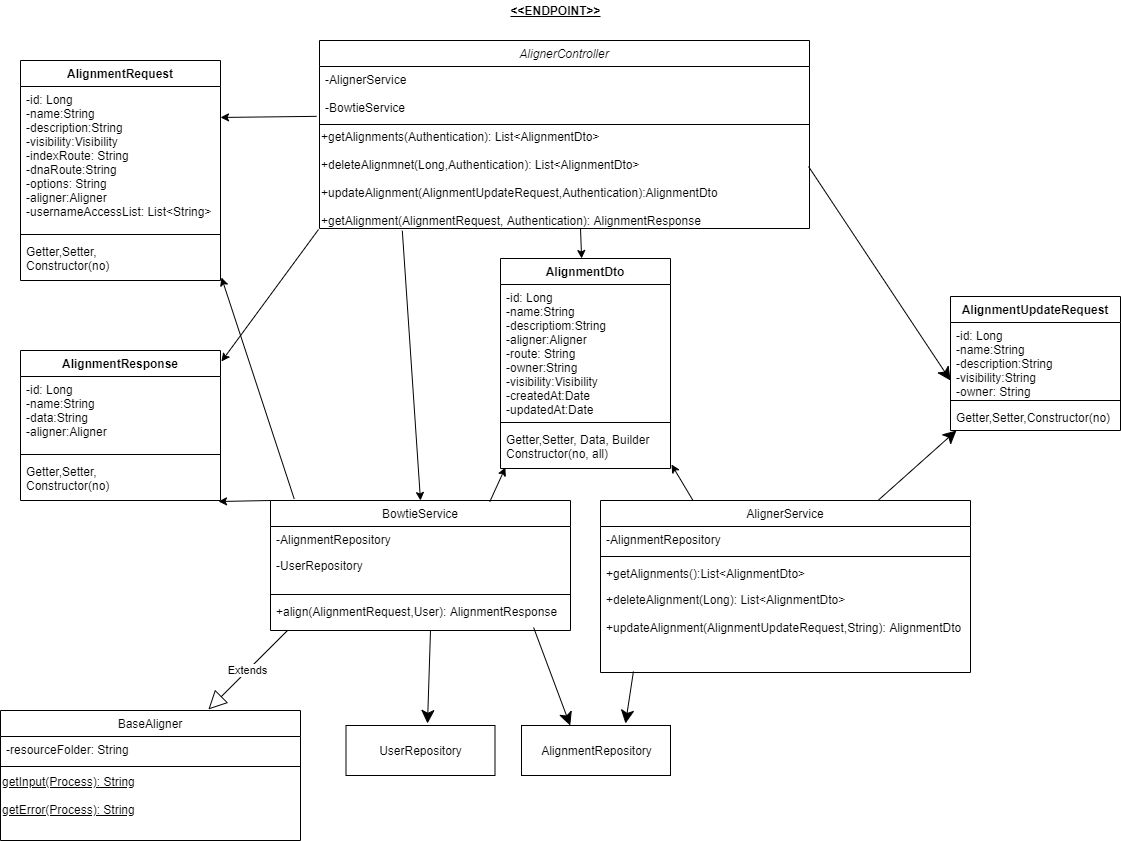

The diagram above was exported from draw.io. Its source (the exported page's mxGraphModel, read from the mxfile embedded in the PNG):
<mxGraphModel dx="1527" dy="1921" grid="1" gridSize="10" guides="1" tooltips="1" connect="1" arrows="1" fold="1" page="1" pageScale="1" pageWidth="827" pageHeight="1169" math="0" shadow="0">
  <root>
    <mxCell id="WIyWlLk6GJQsqaUBKTNV-0" />
    <mxCell id="WIyWlLk6GJQsqaUBKTNV-1" parent="WIyWlLk6GJQsqaUBKTNV-0" />
    <mxCell id="zkfFHV4jXpPFQw0GAbJ--0" value="AlignerController" style="swimlane;fontStyle=2;align=center;verticalAlign=top;childLayout=stackLayout;horizontal=1;startSize=26;horizontalStack=0;resizeParent=1;resizeLast=0;collapsible=1;marginBottom=0;rounded=0;shadow=0;strokeWidth=1;" parent="WIyWlLk6GJQsqaUBKTNV-1" vertex="1">
      <mxGeometry x="169" y="-100" width="490" height="188" as="geometry">
        <mxRectangle x="230" y="140" width="160" height="26" as="alternateBounds" />
      </mxGeometry>
    </mxCell>
    <mxCell id="zkfFHV4jXpPFQw0GAbJ--1" value="-AlignerService&#10;&#10;-BowtieService" style="text;align=left;verticalAlign=top;spacingLeft=4;spacingRight=4;overflow=hidden;rotatable=0;points=[[0,0.5],[1,0.5]];portConstraint=eastwest;" parent="zkfFHV4jXpPFQw0GAbJ--0" vertex="1">
      <mxGeometry y="26" width="490" height="54" as="geometry" />
    </mxCell>
    <mxCell id="zkfFHV4jXpPFQw0GAbJ--4" value="" style="line;html=1;strokeWidth=1;align=left;verticalAlign=middle;spacingTop=-1;spacingLeft=3;spacingRight=3;rotatable=0;labelPosition=right;points=[];portConstraint=eastwest;" parent="zkfFHV4jXpPFQw0GAbJ--0" vertex="1">
      <mxGeometry y="80" width="490" height="8" as="geometry" />
    </mxCell>
    <mxCell id="F-No_0yhDMmVvMZmOfs_-1" value="+getAlignments(Authentication): List&amp;lt;AlignmentDto&amp;gt;&lt;br&gt;&lt;br&gt;&lt;div&gt;+deleteAlignmnet(Long,Authentication): List&amp;lt;AlignmentDto&amp;gt;&lt;/div&gt;&lt;div&gt;&lt;br&gt;&lt;/div&gt;&lt;div&gt;+updateAlignment(AlignmentUpdateRequest,Authentication):AlignmentDto&lt;/div&gt;&lt;div&gt;&lt;br&gt;&lt;/div&gt;&lt;div&gt;+getAlignment(AlignmentRequest, Authentication): AlignmentResponse&lt;/div&gt;" style="text;html=1;align=left;verticalAlign=middle;resizable=0;points=[];autosize=1;" parent="zkfFHV4jXpPFQw0GAbJ--0" vertex="1">
      <mxGeometry y="88" width="490" height="100" as="geometry" />
    </mxCell>
    <mxCell id="zkfFHV4jXpPFQw0GAbJ--6" value="BowtieService" style="swimlane;fontStyle=0;align=center;verticalAlign=top;childLayout=stackLayout;horizontal=1;startSize=26;horizontalStack=0;resizeParent=1;resizeLast=0;collapsible=1;marginBottom=0;rounded=0;shadow=0;strokeWidth=1;" parent="WIyWlLk6GJQsqaUBKTNV-1" vertex="1">
      <mxGeometry x="120" y="360" width="300" height="130" as="geometry">
        <mxRectangle x="130" y="380" width="160" height="26" as="alternateBounds" />
      </mxGeometry>
    </mxCell>
    <mxCell id="zkfFHV4jXpPFQw0GAbJ--7" value="-AlignmentRepository" style="text;align=left;verticalAlign=top;spacingLeft=4;spacingRight=4;overflow=hidden;rotatable=0;points=[[0,0.5],[1,0.5]];portConstraint=eastwest;" parent="zkfFHV4jXpPFQw0GAbJ--6" vertex="1">
      <mxGeometry y="26" width="300" height="26" as="geometry" />
    </mxCell>
    <mxCell id="zkfFHV4jXpPFQw0GAbJ--8" value="-UserRepository" style="text;align=left;verticalAlign=top;spacingLeft=4;spacingRight=4;overflow=hidden;rotatable=0;points=[[0,0.5],[1,0.5]];portConstraint=eastwest;rounded=0;shadow=0;html=0;" parent="zkfFHV4jXpPFQw0GAbJ--6" vertex="1">
      <mxGeometry y="52" width="300" height="38" as="geometry" />
    </mxCell>
    <mxCell id="zkfFHV4jXpPFQw0GAbJ--9" value="" style="line;html=1;strokeWidth=1;align=left;verticalAlign=middle;spacingTop=-1;spacingLeft=3;spacingRight=3;rotatable=0;labelPosition=right;points=[];portConstraint=eastwest;" parent="zkfFHV4jXpPFQw0GAbJ--6" vertex="1">
      <mxGeometry y="90" width="300" height="8" as="geometry" />
    </mxCell>
    <mxCell id="zkfFHV4jXpPFQw0GAbJ--10" value="+align(AlignmentRequest,User): AlignmentResponse" style="text;align=left;verticalAlign=top;spacingLeft=4;spacingRight=4;overflow=hidden;rotatable=0;points=[[0,0.5],[1,0.5]];portConstraint=eastwest;fontStyle=0" parent="zkfFHV4jXpPFQw0GAbJ--6" vertex="1">
      <mxGeometry y="98" width="300" height="26" as="geometry" />
    </mxCell>
    <mxCell id="F-No_0yhDMmVvMZmOfs_-2" value="&lt;b&gt;&lt;u&gt;&amp;lt;&amp;lt;ENDPOINT&amp;gt;&amp;gt;&lt;/u&gt;&lt;/b&gt;" style="text;html=1;align=center;verticalAlign=middle;resizable=0;points=[];autosize=1;" parent="WIyWlLk6GJQsqaUBKTNV-1" vertex="1">
      <mxGeometry x="350" y="-140" width="110" height="20" as="geometry" />
    </mxCell>
    <mxCell id="F-No_0yhDMmVvMZmOfs_-3" value="AlignmentRepository" style="html=1;" parent="WIyWlLk6GJQsqaUBKTNV-1" vertex="1">
      <mxGeometry x="371" y="585" width="149" height="50" as="geometry" />
    </mxCell>
    <mxCell id="F-No_0yhDMmVvMZmOfs_-4" value="" style="endArrow=classic;html=1;entryX=0.327;entryY=0;entryDx=0;entryDy=0;endFill=1;startSize=9;endSize=11;entryPerimeter=0;exitX=0.877;exitY=1.115;exitDx=0;exitDy=0;exitPerimeter=0;" parent="WIyWlLk6GJQsqaUBKTNV-1" source="zkfFHV4jXpPFQw0GAbJ--10" target="F-No_0yhDMmVvMZmOfs_-3" edge="1">
      <mxGeometry width="50" height="50" relative="1" as="geometry">
        <mxPoint x="390.8600000000001" y="571.0320000000002" as="sourcePoint" />
        <mxPoint x="70" y="410" as="targetPoint" />
      </mxGeometry>
    </mxCell>
    <mxCell id="F-No_0yhDMmVvMZmOfs_-15" value="AlignmentRequest" style="swimlane;fontStyle=1;align=center;verticalAlign=top;childLayout=stackLayout;horizontal=1;startSize=26;horizontalStack=0;resizeParent=1;resizeParentMax=0;resizeLast=0;collapsible=1;marginBottom=0;" parent="WIyWlLk6GJQsqaUBKTNV-1" vertex="1">
      <mxGeometry x="-130" y="-80" width="200" height="220" as="geometry" />
    </mxCell>
    <mxCell id="F-No_0yhDMmVvMZmOfs_-16" value="-id: Long&#10;-name:String&#10;-description:String&#10;-visibility:Visibility&#10;-indexRoute: String&#10;-dnaRoute:String&#10;-options: String&#10;-aligner:Aligner&#10;-usernameAccessList: List&lt;String&gt;" style="text;strokeColor=none;fillColor=none;align=left;verticalAlign=top;spacingLeft=4;spacingRight=4;overflow=hidden;rotatable=0;points=[[0,0.5],[1,0.5]];portConstraint=eastwest;" parent="F-No_0yhDMmVvMZmOfs_-15" vertex="1">
      <mxGeometry y="26" width="200" height="144" as="geometry" />
    </mxCell>
    <mxCell id="F-No_0yhDMmVvMZmOfs_-17" value="" style="line;strokeWidth=1;fillColor=none;align=left;verticalAlign=middle;spacingTop=-1;spacingLeft=3;spacingRight=3;rotatable=0;labelPosition=right;points=[];portConstraint=eastwest;" parent="F-No_0yhDMmVvMZmOfs_-15" vertex="1">
      <mxGeometry y="170" width="200" height="8" as="geometry" />
    </mxCell>
    <mxCell id="F-No_0yhDMmVvMZmOfs_-18" value="Getter,Setter, &#10;Constructor(no)" style="text;strokeColor=none;fillColor=none;align=left;verticalAlign=top;spacingLeft=4;spacingRight=4;overflow=hidden;rotatable=0;points=[[0,0.5],[1,0.5]];portConstraint=eastwest;" parent="F-No_0yhDMmVvMZmOfs_-15" vertex="1">
      <mxGeometry y="178" width="200" height="42" as="geometry" />
    </mxCell>
    <mxCell id="F-No_0yhDMmVvMZmOfs_-19" value="" style="endArrow=classic;html=1;exitX=-0.006;exitY=0.923;exitDx=0;exitDy=0;exitPerimeter=0;entryX=1;entryY=0.215;entryDx=0;entryDy=0;entryPerimeter=0;" parent="WIyWlLk6GJQsqaUBKTNV-1" source="zkfFHV4jXpPFQw0GAbJ--1" target="F-No_0yhDMmVvMZmOfs_-16" edge="1">
      <mxGeometry width="50" height="50" relative="1" as="geometry">
        <mxPoint x="228.95000000000005" y="253.99" as="sourcePoint" />
        <mxPoint x="50" y="373" as="targetPoint" />
      </mxGeometry>
    </mxCell>
    <mxCell id="F-No_0yhDMmVvMZmOfs_-20" value="" style="endArrow=classic;html=1;exitX=0.079;exitY=-0.013;exitDx=0;exitDy=0;exitPerimeter=0;entryX=1.005;entryY=0.929;entryDx=0;entryDy=0;entryPerimeter=0;" parent="WIyWlLk6GJQsqaUBKTNV-1" source="zkfFHV4jXpPFQw0GAbJ--6" target="F-No_0yhDMmVvMZmOfs_-18" edge="1">
      <mxGeometry width="50" height="50" relative="1" as="geometry">
        <mxPoint x="227.9000000000001" y="179.99800000000005" as="sourcePoint" />
        <mxPoint x="52.039999999999964" y="178.97799999999995" as="targetPoint" />
      </mxGeometry>
    </mxCell>
    <mxCell id="F-No_0yhDMmVvMZmOfs_-21" value="" style="endArrow=classic;html=1;exitX=0.169;exitY=1.022;exitDx=0;exitDy=0;exitPerimeter=0;entryX=0.5;entryY=0;entryDx=0;entryDy=0;" parent="WIyWlLk6GJQsqaUBKTNV-1" source="F-No_0yhDMmVvMZmOfs_-1" target="zkfFHV4jXpPFQw0GAbJ--6" edge="1">
      <mxGeometry width="50" height="50" relative="1" as="geometry">
        <mxPoint x="237.9000000000001" y="189.99800000000005" as="sourcePoint" />
        <mxPoint x="62.039999999999964" y="188.97799999999995" as="targetPoint" />
      </mxGeometry>
    </mxCell>
    <mxCell id="F-No_0yhDMmVvMZmOfs_-35" value="AlignerService" style="swimlane;fontStyle=0;align=center;verticalAlign=top;childLayout=stackLayout;horizontal=1;startSize=26;horizontalStack=0;resizeParent=1;resizeLast=0;collapsible=1;marginBottom=0;rounded=0;shadow=0;strokeWidth=1;" parent="WIyWlLk6GJQsqaUBKTNV-1" vertex="1">
      <mxGeometry x="450" y="360" width="370" height="172" as="geometry">
        <mxRectangle x="130" y="380" width="160" height="26" as="alternateBounds" />
      </mxGeometry>
    </mxCell>
    <mxCell id="F-No_0yhDMmVvMZmOfs_-36" value="-AlignmentRepository " style="text;align=left;verticalAlign=top;spacingLeft=4;spacingRight=4;overflow=hidden;rotatable=0;points=[[0,0.5],[1,0.5]];portConstraint=eastwest;" parent="F-No_0yhDMmVvMZmOfs_-35" vertex="1">
      <mxGeometry y="26" width="370" height="26" as="geometry" />
    </mxCell>
    <mxCell id="F-No_0yhDMmVvMZmOfs_-38" value="" style="line;html=1;strokeWidth=1;align=left;verticalAlign=middle;spacingTop=-1;spacingLeft=3;spacingRight=3;rotatable=0;labelPosition=right;points=[];portConstraint=eastwest;" parent="F-No_0yhDMmVvMZmOfs_-35" vertex="1">
      <mxGeometry y="52" width="370" height="8" as="geometry" />
    </mxCell>
    <mxCell id="F-No_0yhDMmVvMZmOfs_-39" value="+getAlignments():List&lt;AlignmentDto&gt;" style="text;align=left;verticalAlign=top;spacingLeft=4;spacingRight=4;overflow=hidden;rotatable=0;points=[[0,0.5],[1,0.5]];portConstraint=eastwest;fontStyle=0" parent="F-No_0yhDMmVvMZmOfs_-35" vertex="1">
      <mxGeometry y="60" width="370" height="26" as="geometry" />
    </mxCell>
    <mxCell id="F-No_0yhDMmVvMZmOfs_-40" value="+deleteAlignment(Long): List&lt;AlignmentDto&gt;&#10;&#10;+updateAlignment(AlignmentUpdateRequest,String): AlignmentDto" style="text;align=left;verticalAlign=top;spacingLeft=4;spacingRight=4;overflow=hidden;rotatable=0;points=[[0,0.5],[1,0.5]];portConstraint=eastwest;" parent="F-No_0yhDMmVvMZmOfs_-35" vertex="1">
      <mxGeometry y="86" width="370" height="86" as="geometry" />
    </mxCell>
    <mxCell id="F-No_0yhDMmVvMZmOfs_-41" value="" style="endArrow=classic;html=1;entryX=0.698;entryY=-0.04;entryDx=0;entryDy=0;endFill=1;startSize=9;endSize=11;entryPerimeter=0;exitX=0.089;exitY=0.988;exitDx=0;exitDy=0;exitPerimeter=0;" parent="WIyWlLk6GJQsqaUBKTNV-1" source="F-No_0yhDMmVvMZmOfs_-40" target="F-No_0yhDMmVvMZmOfs_-3" edge="1">
      <mxGeometry width="50" height="50" relative="1" as="geometry">
        <mxPoint x="470" y="590" as="sourcePoint" />
        <mxPoint x="404.97" y="630" as="targetPoint" />
      </mxGeometry>
    </mxCell>
    <mxCell id="F-No_0yhDMmVvMZmOfs_-42" value="AlignmentUpdateRequest " style="swimlane;fontStyle=1;align=center;verticalAlign=top;childLayout=stackLayout;horizontal=1;startSize=26;horizontalStack=0;resizeParent=1;resizeParentMax=0;resizeLast=0;collapsible=1;marginBottom=0;" parent="WIyWlLk6GJQsqaUBKTNV-1" vertex="1">
      <mxGeometry x="800" y="156" width="170" height="134" as="geometry" />
    </mxCell>
    <mxCell id="F-No_0yhDMmVvMZmOfs_-43" value="-id: Long&#10;-name:String&#10;-description:String&#10;-visibility:String&#10;-owner: String" style="text;strokeColor=none;fillColor=none;align=left;verticalAlign=top;spacingLeft=4;spacingRight=4;overflow=hidden;rotatable=0;points=[[0,0.5],[1,0.5]];portConstraint=eastwest;" parent="F-No_0yhDMmVvMZmOfs_-42" vertex="1">
      <mxGeometry y="26" width="170" height="74" as="geometry" />
    </mxCell>
    <mxCell id="F-No_0yhDMmVvMZmOfs_-44" value="" style="line;strokeWidth=1;fillColor=none;align=left;verticalAlign=middle;spacingTop=-1;spacingLeft=3;spacingRight=3;rotatable=0;labelPosition=right;points=[];portConstraint=eastwest;" parent="F-No_0yhDMmVvMZmOfs_-42" vertex="1">
      <mxGeometry y="100" width="170" height="8" as="geometry" />
    </mxCell>
    <mxCell id="F-No_0yhDMmVvMZmOfs_-45" value="Getter,Setter,Constructor(no)" style="text;strokeColor=none;fillColor=none;align=left;verticalAlign=top;spacingLeft=4;spacingRight=4;overflow=hidden;rotatable=0;points=[[0,0.5],[1,0.5]];portConstraint=eastwest;" parent="F-No_0yhDMmVvMZmOfs_-42" vertex="1">
      <mxGeometry y="108" width="170" height="26" as="geometry" />
    </mxCell>
    <mxCell id="F-No_0yhDMmVvMZmOfs_-46" value="" style="endArrow=classic;html=1;entryX=0;entryY=0.784;entryDx=0;entryDy=0;endFill=1;startSize=9;endSize=11;entryPerimeter=0;exitX=0.998;exitY=0.38;exitDx=0;exitDy=0;exitPerimeter=0;" parent="WIyWlLk6GJQsqaUBKTNV-1" source="F-No_0yhDMmVvMZmOfs_-1" target="F-No_0yhDMmVvMZmOfs_-43" edge="1">
      <mxGeometry width="50" height="50" relative="1" as="geometry">
        <mxPoint x="718.9300000000001" y="210.96800000000007" as="sourcePoint" />
        <mxPoint x="700.002" y="308" as="targetPoint" />
      </mxGeometry>
    </mxCell>
    <mxCell id="F-No_0yhDMmVvMZmOfs_-47" value="" style="endArrow=classic;html=1;endFill=1;startSize=9;endSize=11;exitX=0.75;exitY=0;exitDx=0;exitDy=0;entryX=0.035;entryY=1;entryDx=0;entryDy=0;entryPerimeter=0;" parent="WIyWlLk6GJQsqaUBKTNV-1" source="F-No_0yhDMmVvMZmOfs_-35" target="F-No_0yhDMmVvMZmOfs_-45" edge="1">
      <mxGeometry width="50" height="50" relative="1" as="geometry">
        <mxPoint x="502.93000000000006" y="550.9680000000001" as="sourcePoint" />
        <mxPoint x="484.00199999999995" y="648" as="targetPoint" />
      </mxGeometry>
    </mxCell>
    <mxCell id="F-No_0yhDMmVvMZmOfs_-48" value="AlignmentDto" style="swimlane;fontStyle=1;align=center;verticalAlign=top;childLayout=stackLayout;horizontal=1;startSize=26;horizontalStack=0;resizeParent=1;resizeParentMax=0;resizeLast=0;collapsible=1;marginBottom=0;" parent="WIyWlLk6GJQsqaUBKTNV-1" vertex="1">
      <mxGeometry x="350" y="118" width="170" height="210" as="geometry" />
    </mxCell>
    <mxCell id="F-No_0yhDMmVvMZmOfs_-49" value="-id: Long&#10;-name:String&#10;-descriptiom:String&#10;-aligner:Aligner&#10;-route: String&#10;-owner:String&#10;-visibility:Visibility&#10;-createdAt:Date&#10;-updatedAt:Date" style="text;strokeColor=none;fillColor=none;align=left;verticalAlign=top;spacingLeft=4;spacingRight=4;overflow=hidden;rotatable=0;points=[[0,0.5],[1,0.5]];portConstraint=eastwest;" parent="F-No_0yhDMmVvMZmOfs_-48" vertex="1">
      <mxGeometry y="26" width="170" height="134" as="geometry" />
    </mxCell>
    <mxCell id="F-No_0yhDMmVvMZmOfs_-50" value="" style="line;strokeWidth=1;fillColor=none;align=left;verticalAlign=middle;spacingTop=-1;spacingLeft=3;spacingRight=3;rotatable=0;labelPosition=right;points=[];portConstraint=eastwest;" parent="F-No_0yhDMmVvMZmOfs_-48" vertex="1">
      <mxGeometry y="160" width="170" height="8" as="geometry" />
    </mxCell>
    <mxCell id="F-No_0yhDMmVvMZmOfs_-51" value="Getter,Setter, Data, Builder&#10;Constructor(no, all)" style="text;strokeColor=none;fillColor=none;align=left;verticalAlign=top;spacingLeft=4;spacingRight=4;overflow=hidden;rotatable=0;points=[[0,0.5],[1,0.5]];portConstraint=eastwest;" parent="F-No_0yhDMmVvMZmOfs_-48" vertex="1">
      <mxGeometry y="168" width="170" height="42" as="geometry" />
    </mxCell>
    <mxCell id="IuQg9pxNO7IRPas_zq2e-9" value="" style="endArrow=classic;html=1;exitX=0.731;exitY=0.009;exitDx=0;exitDy=0;exitPerimeter=0;entryX=0.029;entryY=0.976;entryDx=0;entryDy=0;entryPerimeter=0;" edge="1" parent="WIyWlLk6GJQsqaUBKTNV-1" source="zkfFHV4jXpPFQw0GAbJ--6" target="F-No_0yhDMmVvMZmOfs_-51">
      <mxGeometry width="50" height="50" relative="1" as="geometry">
        <mxPoint x="261.80999999999995" y="100.20000000000005" as="sourcePoint" />
        <mxPoint x="275" y="370" as="targetPoint" />
      </mxGeometry>
    </mxCell>
    <mxCell id="IuQg9pxNO7IRPas_zq2e-10" value="" style="endArrow=classic;html=1;exitX=0.25;exitY=0;exitDx=0;exitDy=0;entryX=1.006;entryY=0.905;entryDx=0;entryDy=0;entryPerimeter=0;" edge="1" parent="WIyWlLk6GJQsqaUBKTNV-1" source="F-No_0yhDMmVvMZmOfs_-35" target="F-No_0yhDMmVvMZmOfs_-51">
      <mxGeometry width="50" height="50" relative="1" as="geometry">
        <mxPoint x="271.80999999999995" y="110.20000000000005" as="sourcePoint" />
        <mxPoint x="285" y="380" as="targetPoint" />
      </mxGeometry>
    </mxCell>
    <mxCell id="IuQg9pxNO7IRPas_zq2e-11" value="BaseAligner" style="swimlane;fontStyle=0;align=center;verticalAlign=top;childLayout=stackLayout;horizontal=1;startSize=26;horizontalStack=0;resizeParent=1;resizeLast=0;collapsible=1;marginBottom=0;rounded=0;shadow=0;strokeWidth=1;" vertex="1" parent="WIyWlLk6GJQsqaUBKTNV-1">
      <mxGeometry x="-150" y="570" width="300" height="130" as="geometry">
        <mxRectangle x="130" y="380" width="160" height="26" as="alternateBounds" />
      </mxGeometry>
    </mxCell>
    <mxCell id="IuQg9pxNO7IRPas_zq2e-12" value="-resourceFolder: String" style="text;align=left;verticalAlign=top;spacingLeft=4;spacingRight=4;overflow=hidden;rotatable=0;points=[[0,0.5],[1,0.5]];portConstraint=eastwest;" vertex="1" parent="IuQg9pxNO7IRPas_zq2e-11">
      <mxGeometry y="26" width="300" height="26" as="geometry" />
    </mxCell>
    <mxCell id="IuQg9pxNO7IRPas_zq2e-14" value="" style="line;html=1;strokeWidth=1;align=left;verticalAlign=middle;spacingTop=-1;spacingLeft=3;spacingRight=3;rotatable=0;labelPosition=right;points=[];portConstraint=eastwest;" vertex="1" parent="IuQg9pxNO7IRPas_zq2e-11">
      <mxGeometry y="52" width="300" height="8" as="geometry" />
    </mxCell>
    <mxCell id="IuQg9pxNO7IRPas_zq2e-18" value="&lt;u&gt;getInput(Process): String&lt;br&gt;&lt;br&gt;getError(Process): String&lt;/u&gt;" style="text;html=1;align=left;verticalAlign=middle;resizable=0;points=[];autosize=1;" vertex="1" parent="IuQg9pxNO7IRPas_zq2e-11">
      <mxGeometry y="60" width="300" height="50" as="geometry" />
    </mxCell>
    <mxCell id="IuQg9pxNO7IRPas_zq2e-16" value="Extends" style="endArrow=block;endSize=16;endFill=0;html=1;entryX=0.693;entryY=-0.008;entryDx=0;entryDy=0;entryPerimeter=0;" edge="1" parent="WIyWlLk6GJQsqaUBKTNV-1" target="IuQg9pxNO7IRPas_zq2e-11">
      <mxGeometry width="160" relative="1" as="geometry">
        <mxPoint x="137" y="490" as="sourcePoint" />
        <mxPoint x="80" y="520" as="targetPoint" />
      </mxGeometry>
    </mxCell>
    <mxCell id="IuQg9pxNO7IRPas_zq2e-20" value="UserRepository" style="html=1;" vertex="1" parent="WIyWlLk6GJQsqaUBKTNV-1">
      <mxGeometry x="195.5" y="585" width="149" height="50" as="geometry" />
    </mxCell>
    <mxCell id="IuQg9pxNO7IRPas_zq2e-21" value="" style="endArrow=classic;html=1;endFill=1;startSize=9;endSize=11;" edge="1" parent="WIyWlLk6GJQsqaUBKTNV-1">
      <mxGeometry width="50" height="50" relative="1" as="geometry">
        <mxPoint x="280" y="490" as="sourcePoint" />
        <mxPoint x="277" y="583" as="targetPoint" />
      </mxGeometry>
    </mxCell>
    <mxCell id="IuQg9pxNO7IRPas_zq2e-22" value="AlignmentResponse" style="swimlane;fontStyle=1;align=center;verticalAlign=top;childLayout=stackLayout;horizontal=1;startSize=26;horizontalStack=0;resizeParent=1;resizeParentMax=0;resizeLast=0;collapsible=1;marginBottom=0;" vertex="1" parent="WIyWlLk6GJQsqaUBKTNV-1">
      <mxGeometry x="-130" y="210" width="200" height="150" as="geometry" />
    </mxCell>
    <mxCell id="IuQg9pxNO7IRPas_zq2e-23" value="-id: Long&#10;-name:String&#10;-data:String&#10;-aligner:Aligner" style="text;strokeColor=none;fillColor=none;align=left;verticalAlign=top;spacingLeft=4;spacingRight=4;overflow=hidden;rotatable=0;points=[[0,0.5],[1,0.5]];portConstraint=eastwest;" vertex="1" parent="IuQg9pxNO7IRPas_zq2e-22">
      <mxGeometry y="26" width="200" height="74" as="geometry" />
    </mxCell>
    <mxCell id="IuQg9pxNO7IRPas_zq2e-24" value="" style="line;strokeWidth=1;fillColor=none;align=left;verticalAlign=middle;spacingTop=-1;spacingLeft=3;spacingRight=3;rotatable=0;labelPosition=right;points=[];portConstraint=eastwest;" vertex="1" parent="IuQg9pxNO7IRPas_zq2e-22">
      <mxGeometry y="100" width="200" height="8" as="geometry" />
    </mxCell>
    <mxCell id="IuQg9pxNO7IRPas_zq2e-25" value="Getter,Setter, &#10;Constructor(no)" style="text;strokeColor=none;fillColor=none;align=left;verticalAlign=top;spacingLeft=4;spacingRight=4;overflow=hidden;rotatable=0;points=[[0,0.5],[1,0.5]];portConstraint=eastwest;" vertex="1" parent="IuQg9pxNO7IRPas_zq2e-22">
      <mxGeometry y="108" width="200" height="42" as="geometry" />
    </mxCell>
    <mxCell id="IuQg9pxNO7IRPas_zq2e-26" value="" style="endArrow=classic;html=1;exitX=0;exitY=0;exitDx=0;exitDy=0;entryX=0.99;entryY=1.024;entryDx=0;entryDy=0;entryPerimeter=0;" edge="1" parent="WIyWlLk6GJQsqaUBKTNV-1" source="zkfFHV4jXpPFQw0GAbJ--6" target="IuQg9pxNO7IRPas_zq2e-25">
      <mxGeometry width="50" height="50" relative="1" as="geometry">
        <mxPoint x="153.70000000000005" y="368.30999999999995" as="sourcePoint" />
        <mxPoint x="81" y="147.01800000000003" as="targetPoint" />
      </mxGeometry>
    </mxCell>
    <mxCell id="IuQg9pxNO7IRPas_zq2e-27" value="" style="endArrow=classic;html=1;exitX=-0.002;exitY=1.01;exitDx=0;exitDy=0;exitPerimeter=0;entryX=1.005;entryY=0.073;entryDx=0;entryDy=0;entryPerimeter=0;" edge="1" parent="WIyWlLk6GJQsqaUBKTNV-1" source="F-No_0yhDMmVvMZmOfs_-1" target="IuQg9pxNO7IRPas_zq2e-22">
      <mxGeometry width="50" height="50" relative="1" as="geometry">
        <mxPoint x="163.70000000000005" y="378.30999999999995" as="sourcePoint" />
        <mxPoint x="91" y="157.01800000000003" as="targetPoint" />
      </mxGeometry>
    </mxCell>
    <mxCell id="IuQg9pxNO7IRPas_zq2e-28" value="" style="endArrow=classic;html=1;" edge="1" parent="WIyWlLk6GJQsqaUBKTNV-1" target="F-No_0yhDMmVvMZmOfs_-48">
      <mxGeometry width="50" height="50" relative="1" as="geometry">
        <mxPoint x="430" y="88" as="sourcePoint" />
        <mxPoint x="364.93000000000006" y="336.9920000000002" as="targetPoint" />
      </mxGeometry>
    </mxCell>
  </root>
</mxGraphModel>